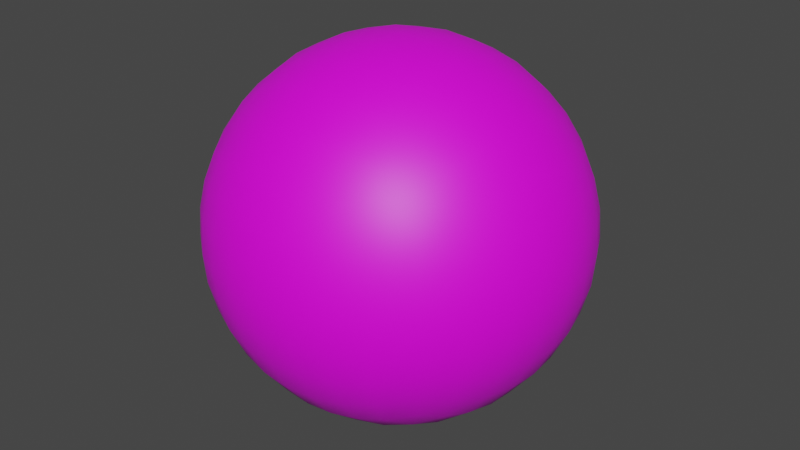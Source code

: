 # Source: debugsphere.blend  (saved by Blender 3.5.10; exported with 4.5.12 LTS)
import bpy
from mathutils import Matrix  # noqa: F401  (used for matrix-valued properties, if any)

bpy.ops.wm.read_factory_settings(use_empty=True)
scene = bpy.context.scene
scene.name = 'Scene'

# ---- collections
col_collection = bpy.data.collections.new('Collection'); scene.collection.children.link(col_collection)

# ---- images (referenced by path relative to the original .blend; pixels are not part of the script)
import os
ASSET_DIR = os.environ.get("B2B_ASSET_DIR", "")  # directory of the original .blend (textures are referenced by path, not embedded)
HERE = os.path.dirname(os.path.abspath(__file__))  # packed textures are extracted next to this script under _unpacked/

def load_image(name, relpath, width, height, colorspace="sRGB"):
    """Load a texture the original file referenced (path relative to the .blend, or extracted next to this script)."""
    p = next((c for c in (os.path.join(HERE, relpath), os.path.join(ASSET_DIR, relpath)) if relpath and os.path.exists(c)), "")
    if p:
        img = bpy.data.images.load(p, check_existing=True)
        img.name = name
    else:  # same state as the original file: an image datablock whose file is absent (Cycles renders it pink)
        img = bpy.data.images.new(name, width, height)
        img.source = "FILE"
        img.filepath = "//" + (relpath or name)
    img.colorspace_settings.name = colorspace
    return img
img_ef_grid_png = load_image('ef_grid.png', 'ef_grid.png', 1024, 1024, 'sRGB')

# ---- materials (node trees are filled in below, after node groups)
mat_material_001 = bpy.data.materials.new('Material.001')
mat_material_001.use_transparent_shadow = False

# ---- material node trees
mat_material_001.use_nodes = True; mat_material_001.node_tree.nodes.clear()
_N = mat_material_001.node_tree.nodes; _L = mat_material_001.node_tree.links
n0 = _N.new('ShaderNodeBsdfPrincipled'); n0.name = 'Principled BSDF'; n0.location = (10, 300)
n0.distribution = 'GGX'
n0.subsurface_method = 'RANDOM_WALK_SKIN'
n0.inputs[3].default_value = 1.45
n0.inputs[27].default_value = (0.0, 0.0, 0.0, 1.0)
n0.inputs[28].default_value = 1.0
n1 = _N.new('ShaderNodeOutputMaterial'); n1.name = 'Material Output'; n1.location = (300, 300)
n2 = _N.new('ShaderNodeTexImage'); n2.name = 'Image Texture'; n2.location = (-280, 280)
n2.image = img_ef_grid_png
_L.new(n0.outputs[0], n1.inputs[0])
_L.new(n2.outputs[0], n0.inputs[0])
n1.is_active_output = True

# ---- world
world_world = bpy.data.worlds.new('World'); scene.world = world_world
world_world.use_nodes = True; world_world.node_tree.nodes.clear()
_N = world_world.node_tree.nodes; _L = world_world.node_tree.links
n0 = _N.new('ShaderNodeOutputWorld'); n0.name = 'World Output'; n0.location = (300, 300)
n1 = _N.new('ShaderNodeBackground'); n1.name = 'Background'; n1.location = (10, 300)
n1.inputs[0].default_value = (0.05088, 0.05088, 0.05088, 1.0)
_L.new(n1.outputs[0], n0.inputs[0])
n0.is_active_output = True
world_world.color = (0.05088, 0.05088, 0.05088)
world_world.use_sun_shadow = False
world_world.sun_shadow_jitter_overblur = 0.0

# ---- meshes
me_sphere = bpy.data.meshes.new('Sphere')
me_sphere.from_pydata([(0.2887, 0.2887, -0.2887), (0.2165, 0.3187, -0.3187), (0.1443, 0.3385, -0.3385), (0.07217, 0.3499, -0.3499), (1.529e-08, 0.3536, -0.3536), (-0.07217, 0.3499, -0.3499), (-0.1443, 0.3385, -0.3385), (-0.2165, 0.3187, -0.3187), (0.3187, 0.3187, -0.2165), (0.239, 0.3684, -0.239), (0.1593, 0.4002, -0.2539), (0.07967, 0.4181, -0.2624), (1.529e-08, 0.4239, -0.2652), (-0.07967, 0.4181, -0.2624), (-0.1593, 0.4002, -0.2539), (-0.239, 0.3684, -0.239), (0.3385, 0.3385, -0.1443), (0.2539, 0.4002, -0.1593), (0.1693, 0.439, -0.1693), (0.08463, 0.4607, -0.1749), (1.529e-08, 0.4677, -0.1768), (-0.08463, 0.4607, -0.1749), (-0.1693, 0.439, -0.1693), (-0.2539, 0.4002, -0.1593), (0.3499, 0.3499, -0.07217), (0.2624, 0.4181, -0.07967), (0.1749, 0.4607, -0.08463), (0.08746, 0.4845, -0.08746), (1.529e-08, 0.4921, -0.08839), (-0.08746, 0.4845, -0.08746), (-0.1749, 0.4607, -0.08463), (-0.2624, 0.4181, -0.07967), (0.3536, 0.3536, 4.841e-08), (0.2652, 0.4239, 4.841e-08), (0.1768, 0.4677, 4.841e-08), (0.08839, 0.4921, 4.841e-08), (1.529e-08, 0.5, 4.841e-08), (-0.08839, 0.4921, 4.841e-08), (-0.1768, 0.4677, 4.841e-08), (-0.2652, 0.4239, 4.841e-08), (0.3499, 0.3499, 0.07217), (0.2624, 0.4181, 0.07967), (0.1749, 0.4607, 0.08463), (0.08746, 0.4845, 0.08746), (1.529e-08, 0.4921, 0.08839), (-0.08746, 0.4845, 0.08746), (-0.1749, 0.4607, 0.08463), (-0.2624, 0.4181, 0.07967), (0.3385, 0.3385, 0.1443), (0.2539, 0.4002, 0.1593), (0.1693, 0.439, 0.1693), (0.08463, 0.4607, 0.1749), (1.529e-08, 0.4677, 0.1768), (-0.08463, 0.4607, 0.1749), (-0.1693, 0.439, 0.1693), (-0.2539, 0.4002, 0.1593), (0.3187, 0.3187, 0.2165), (0.239, 0.3684, 0.239), (0.1593, 0.4002, 0.2539), (0.07967, 0.4181, 0.2624), (1.529e-08, 0.4239, 0.2652), (-0.07967, 0.4181, 0.2624), (-0.1593, 0.4002, 0.2539), (-0.239, 0.3684, 0.239), (-0.2887, 0.2887, -0.2887), (-0.3187, 0.2165, -0.3187), (-0.3385, 0.1443, -0.3385), (-0.3499, 0.07217, -0.3499), (-0.3536, -4.285e-08, -0.3536), (-0.3499, -0.07217, -0.3499), (-0.3385, -0.1443, -0.3385), (-0.3187, -0.2165, -0.3187), (-0.3187, 0.3187, -0.2165), (-0.3684, 0.239, -0.239), (-0.4002, 0.1593, -0.2539), (-0.4181, 0.07967, -0.2624), (-0.4239, -4.285e-08, -0.2652), (-0.4181, -0.07967, -0.2624), (-0.4002, -0.1593, -0.2539), (-0.3684, -0.239, -0.239), (-0.3385, 0.3385, -0.1443), (-0.4002, 0.2539, -0.1593), (-0.439, 0.1693, -0.1693), (-0.4607, 0.08463, -0.1749), (-0.4677, -4.285e-08, -0.1768), (-0.4607, -0.08463, -0.1749), (-0.439, -0.1693, -0.1693), (-0.4002, -0.2539, -0.1593), (-0.3499, 0.3499, -0.07217), (-0.4181, 0.2624, -0.07967), (-0.4607, 0.1749, -0.08463), (-0.4845, 0.08746, -0.08746), (-0.4921, -4.285e-08, -0.08839), (-0.4845, -0.08746, -0.08746), (-0.4607, -0.1749, -0.08463), (-0.4181, -0.2624, -0.07967), (-0.3536, 0.3536, 4.841e-08), (-0.4239, 0.2652, 4.841e-08), (-0.4677, 0.1768, 4.841e-08), (-0.4921, 0.08839, 4.841e-08), (-0.5, -4.285e-08, 4.841e-08), (-0.4921, -0.08839, 4.841e-08), (-0.4677, -0.1768, 4.841e-08), (-0.4239, -0.2652, 4.841e-08), (-0.3499, 0.3499, 0.07217), (-0.4181, 0.2624, 0.07967), (-0.4607, 0.1749, 0.08463), (-0.4845, 0.08746, 0.08746), (-0.4921, -4.285e-08, 0.08839), (-0.4845, -0.08746, 0.08746), (-0.4607, -0.1749, 0.08463), (-0.4181, -0.2624, 0.07967), (-0.3385, 0.3385, 0.1443), (-0.4002, 0.2539, 0.1593), (-0.439, 0.1693, 0.1693), (-0.4607, 0.08463, 0.1749), (-0.4677, -4.285e-08, 0.1768), (-0.4607, -0.08463, 0.1749), (-0.439, -0.1693, 0.1693), (-0.4002, -0.2539, 0.1593), (-0.3187, 0.3187, 0.2165), (-0.3684, 0.239, 0.239), (-0.4002, 0.1593, 0.2539), (-0.4181, 0.07967, 0.2624), (-0.4239, -4.285e-08, 0.2652), (-0.4181, -0.07967, 0.2624), (-0.4002, -0.1593, 0.2539), (-0.3684, -0.239, 0.239), (-0.2887, -0.2887, -0.2887), (-0.2165, -0.3187, -0.3187), (-0.1443, -0.3385, -0.3385), (-0.07217, -0.3499, -0.3499), (1.529e-08, -0.3536, -0.3536), (0.07217, -0.3499, -0.3499), (0.1443, -0.3385, -0.3385), (0.2165, -0.3187, -0.3187), (-0.3187, -0.3187, -0.2165), (-0.239, -0.3684, -0.239), (-0.1593, -0.4002, -0.2539), (-0.07967, -0.4181, -0.2624), (1.529e-08, -0.4239, -0.2652), (0.07967, -0.4181, -0.2624), (0.1593, -0.4002, -0.2539), (0.239, -0.3684, -0.239), (-0.3385, -0.3385, -0.1443), (-0.2539, -0.4002, -0.1593), (-0.1693, -0.439, -0.1693), (-0.08463, -0.4607, -0.1749), (1.529e-08, -0.4677, -0.1768), (0.08463, -0.4607, -0.1749), (0.1693, -0.439, -0.1693), (0.2539, -0.4002, -0.1593), (-0.3499, -0.3499, -0.07217), (-0.2624, -0.4181, -0.07967), (-0.1749, -0.4607, -0.08463), (-0.08746, -0.4845, -0.08746), (1.529e-08, -0.4921, -0.08839), (0.08746, -0.4845, -0.08746), (0.1749, -0.4607, -0.08463), (0.2624, -0.4181, -0.07967), (-0.3536, -0.3536, 4.841e-08), (-0.2652, -0.4239, 4.841e-08), (-0.1768, -0.4677, 4.841e-08), (-0.08839, -0.4921, 4.841e-08), (1.529e-08, -0.5, 4.841e-08), (0.08839, -0.4921, 4.841e-08), (0.1768, -0.4677, 4.841e-08), (0.2652, -0.4239, 4.841e-08), (-0.3499, -0.3499, 0.07217), (-0.2624, -0.4181, 0.07967), (-0.1749, -0.4607, 0.08463), (-0.08746, -0.4845, 0.08746), (1.529e-08, -0.4921, 0.08839), (0.08746, -0.4845, 0.08746), (0.1749, -0.4607, 0.08463), (0.2624, -0.4181, 0.07967), (-0.3385, -0.3385, 0.1443), (-0.2539, -0.4002, 0.1593), (-0.1693, -0.439, 0.1693), (-0.08463, -0.4607, 0.1749), (1.529e-08, -0.4677, 0.1768), (0.08463, -0.4607, 0.1749), (0.1693, -0.439, 0.1693), (0.2539, -0.4002, 0.1593), (-0.3187, -0.3187, 0.2165), (-0.239, -0.3684, 0.239), (-0.1593, -0.4002, 0.2539), (-0.07967, -0.4181, 0.2624), (1.529e-08, -0.4239, 0.2652), (0.07967, -0.4181, 0.2624), (0.1593, -0.4002, 0.2539), (0.239, -0.3684, 0.239), (0.2887, -0.2887, -0.2887), (0.3187, -0.2165, -0.3187), (0.3385, -0.1443, -0.3385), (0.3499, -0.07217, -0.3499), (0.3536, -4.285e-08, -0.3536), (0.3499, 0.07217, -0.3499), (0.3385, 0.1443, -0.3385), (0.3187, 0.2165, -0.3187), (0.3187, -0.3187, -0.2165), (0.3684, -0.239, -0.239), (0.4002, -0.1593, -0.2539), (0.4181, -0.07967, -0.2624), (0.4239, -4.285e-08, -0.2652), (0.4181, 0.07967, -0.2624), (0.4002, 0.1593, -0.2539), (0.3684, 0.239, -0.239), (0.3385, -0.3385, -0.1443), (0.4002, -0.2539, -0.1593), (0.439, -0.1693, -0.1693), (0.4607, -0.08463, -0.1749), (0.4677, -4.285e-08, -0.1768), (0.4607, 0.08463, -0.1749), (0.439, 0.1693, -0.1693), (0.4002, 0.2539, -0.1593), (0.3499, -0.3499, -0.07217), (0.4181, -0.2624, -0.07967), (0.4607, -0.1749, -0.08463), (0.4845, -0.08746, -0.08746), (0.4921, -4.285e-08, -0.08839), (0.4845, 0.08746, -0.08746), (0.4607, 0.1749, -0.08463), (0.4181, 0.2624, -0.07967), (0.3536, -0.3536, 4.841e-08), (0.4239, -0.2652, 4.841e-08), (0.4677, -0.1768, 4.841e-08), (0.4921, -0.08839, 4.841e-08), (0.5, -4.285e-08, 4.841e-08), (0.4921, 0.08839, 4.841e-08), (0.4677, 0.1768, 4.841e-08), (0.4239, 0.2652, 4.841e-08), (0.3499, -0.3499, 0.07217), (0.4181, -0.2624, 0.07967), (0.4607, -0.1749, 0.08463), (0.4845, -0.08746, 0.08746), (0.4921, -4.285e-08, 0.08839), (0.4845, 0.08746, 0.08746), (0.4607, 0.1749, 0.08463), (0.4181, 0.2624, 0.07967), (0.3385, -0.3385, 0.1443), (0.4002, -0.2539, 0.1593), (0.439, -0.1693, 0.1693), (0.4607, -0.08463, 0.1749), (0.4677, -4.285e-08, 0.1768), (0.4607, 0.08463, 0.1749), (0.439, 0.1693, 0.1693), (0.4002, 0.2539, 0.1593), (0.3187, -0.3187, 0.2165), (0.3684, -0.239, 0.239), (0.4002, -0.1593, 0.2539), (0.4181, -0.07967, 0.2624), (0.4239, -4.285e-08, 0.2652), (0.4181, 0.07967, 0.2624), (0.4002, 0.1593, 0.2539), (0.3684, 0.239, 0.239), (0.239, -0.239, -0.3684), (0.1593, -0.2539, -0.4002), (0.07967, -0.2624, -0.4181), (1.529e-08, -0.2652, -0.4239), (-0.07967, -0.2624, -0.4181), (-0.1593, -0.2539, -0.4002), (-0.239, -0.239, -0.3684), (0.2539, -0.1593, -0.4002), (0.1693, -0.1693, -0.439), (0.08463, -0.1749, -0.4607), (1.529e-08, -0.1768, -0.4677), (-0.08463, -0.1749, -0.4607), (-0.1693, -0.1693, -0.439), (-0.2539, -0.1593, -0.4002), (0.2624, -0.07967, -0.4181), (0.1749, -0.08463, -0.4607), (0.08746, -0.08746, -0.4845), (1.529e-08, -0.08839, -0.4921), (-0.08746, -0.08746, -0.4845), (-0.1749, -0.08463, -0.4607), (-0.2624, -0.07967, -0.4181), (0.2652, -4.285e-08, -0.4239), (0.1768, -4.285e-08, -0.4677), (0.08839, -4.285e-08, -0.4921), (1.529e-08, -4.285e-08, -0.5), (-0.08839, -4.285e-08, -0.4921), (-0.1768, -4.285e-08, -0.4677), (-0.2652, -4.285e-08, -0.4239), (0.2624, 0.07967, -0.4181), (0.1749, 0.08463, -0.4607), (0.08746, 0.08746, -0.4845), (1.529e-08, 0.08839, -0.4921), (-0.08746, 0.08746, -0.4845), (-0.1749, 0.08463, -0.4607), (-0.2624, 0.07967, -0.4181), (0.2539, 0.1593, -0.4002), (0.1693, 0.1693, -0.439), (0.08463, 0.1749, -0.4607), (1.529e-08, 0.1768, -0.4677), (-0.08463, 0.1749, -0.4607), (-0.1693, 0.1693, -0.439), (-0.2539, 0.1593, -0.4002), (0.239, 0.239, -0.3684), (0.1593, 0.2539, -0.4002), (0.07967, 0.2624, -0.4181), (1.529e-08, 0.2652, -0.4239), (-0.07967, 0.2624, -0.4181), (-0.1593, 0.2539, -0.4002), (-0.239, 0.239, -0.3684), (0.2887, 0.2887, 0.2887), (0.2165, 0.3187, 0.3187), (0.1443, 0.3385, 0.3385), (0.07217, 0.3499, 0.3499), (1.529e-08, 0.3536, 0.3536), (-0.07217, 0.3499, 0.3499), (-0.1443, 0.3385, 0.3385), (-0.2165, 0.3187, 0.3187), (-0.2887, 0.2887, 0.2887), (0.3187, 0.2165, 0.3187), (0.239, 0.239, 0.3684), (0.1593, 0.2539, 0.4002), (0.07967, 0.2624, 0.4181), (1.529e-08, 0.2652, 0.4239), (-0.07967, 0.2624, 0.4181), (-0.1593, 0.2539, 0.4002), (-0.239, 0.239, 0.3684), (-0.3187, 0.2165, 0.3187), (0.3385, 0.1443, 0.3385), (0.2539, 0.1593, 0.4002), (0.1693, 0.1693, 0.439), (0.08463, 0.1749, 0.4607), (1.529e-08, 0.1768, 0.4677), (-0.08463, 0.1749, 0.4607), (-0.1693, 0.1693, 0.439), (-0.2539, 0.1593, 0.4002), (-0.3385, 0.1443, 0.3385), (0.3499, 0.07217, 0.3499), (0.2624, 0.07967, 0.4181), (0.1749, 0.08463, 0.4607), (0.08746, 0.08746, 0.4845), (1.529e-08, 0.08839, 0.4921), (-0.08746, 0.08746, 0.4845), (-0.1749, 0.08463, 0.4607), (-0.2624, 0.07967, 0.4181), (-0.3499, 0.07217, 0.3499), (0.3536, -4.285e-08, 0.3536), (0.2652, -4.285e-08, 0.4239), (0.1768, -4.285e-08, 0.4677), (0.08839, -4.285e-08, 0.4921), (1.529e-08, -4.285e-08, 0.5), (-0.08839, -4.285e-08, 0.4921), (-0.1768, -4.285e-08, 0.4677), (-0.2652, -4.285e-08, 0.4239), (-0.3536, -4.285e-08, 0.3536), (0.3499, -0.07217, 0.3499), (0.2624, -0.07967, 0.4181), (0.1749, -0.08463, 0.4607), (0.08746, -0.08746, 0.4845), (1.529e-08, -0.08839, 0.4921), (-0.08746, -0.08746, 0.4845), (-0.1749, -0.08463, 0.4607), (-0.2624, -0.07967, 0.4181), (-0.3499, -0.07217, 0.3499), (0.3385, -0.1443, 0.3385), (0.2539, -0.1593, 0.4002), (0.1693, -0.1693, 0.439), (0.08463, -0.1749, 0.4607), (1.529e-08, -0.1768, 0.4677), (-0.08463, -0.1749, 0.4607), (-0.1693, -0.1693, 0.439), (-0.2539, -0.1593, 0.4002), (-0.3385, -0.1443, 0.3385), (0.3187, -0.2165, 0.3187), (0.239, -0.239, 0.3684), (0.1593, -0.2539, 0.4002), (0.07967, -0.2624, 0.4181), (1.529e-08, -0.2652, 0.4239), (-0.07967, -0.2624, 0.4181), (-0.1593, -0.2539, 0.4002), (-0.239, -0.239, 0.3684), (-0.3187, -0.2165, 0.3187), (0.2887, -0.2887, 0.2887), (0.2165, -0.3187, 0.3187), (0.1443, -0.3385, 0.3385), (0.07217, -0.3499, 0.3499), (1.529e-08, -0.3536, 0.3536), (-0.07217, -0.3499, 0.3499), (-0.1443, -0.3385, 0.3385), (-0.2165, -0.3187, 0.3187), (-0.2887, -0.2887, 0.2887)], [], [(0, 1, 9, 8), (1, 2, 10, 9), (2, 3, 11, 10), (3, 4, 12, 11), (4, 5, 13, 12), (5, 6, 14, 13), (6, 7, 15, 14), (7, 64, 72, 15), (8, 9, 17, 16), (9, 10, 18, 17), (10, 11, 19, 18), (11, 12, 20, 19), (12, 13, 21, 20), (13, 14, 22, 21), (14, 15, 23, 22), (15, 72, 80, 23), (16, 17, 25, 24), (17, 18, 26, 25), (18, 19, 27, 26), (19, 20, 28, 27), (20, 21, 29, 28), (21, 22, 30, 29), (22, 23, 31, 30), (23, 80, 88, 31), (24, 25, 33, 32), (25, 26, 34, 33), (26, 27, 35, 34), (27, 28, 36, 35), (28, 29, 37, 36), (29, 30, 38, 37), (30, 31, 39, 38), (31, 88, 96, 39), (32, 33, 41, 40), (33, 34, 42, 41), (34, 35, 43, 42), (35, 36, 44, 43), (36, 37, 45, 44), (37, 38, 46, 45), (38, 39, 47, 46), (39, 96, 104, 47), (40, 41, 49, 48), (41, 42, 50, 49), (42, 43, 51, 50), (43, 44, 52, 51), (44, 45, 53, 52), (45, 46, 54, 53), (46, 47, 55, 54), (47, 104, 112, 55), (48, 49, 57, 56), (49, 50, 58, 57), (50, 51, 59, 58), (51, 52, 60, 59), (52, 53, 61, 60), (53, 54, 62, 61), (54, 55, 63, 62), (55, 112, 120, 63), (56, 57, 306, 305), (57, 58, 307, 306), (58, 59, 308, 307), (59, 60, 309, 308), (60, 61, 310, 309), (61, 62, 311, 310), (62, 63, 312, 311), (63, 120, 313, 312), (64, 65, 73, 72), (65, 66, 74, 73), (66, 67, 75, 74), (67, 68, 76, 75), (68, 69, 77, 76), (69, 70, 78, 77), (70, 71, 79, 78), (71, 128, 136, 79), (72, 73, 81, 80), (73, 74, 82, 81), (74, 75, 83, 82), (75, 76, 84, 83), (76, 77, 85, 84), (77, 78, 86, 85), (78, 79, 87, 86), (79, 136, 144, 87), (80, 81, 89, 88), (81, 82, 90, 89), (82, 83, 91, 90), (83, 84, 92, 91), (84, 85, 93, 92), (85, 86, 94, 93), (86, 87, 95, 94), (87, 144, 152, 95), (88, 89, 97, 96), (89, 90, 98, 97), (90, 91, 99, 98), (91, 92, 100, 99), (92, 93, 101, 100), (93, 94, 102, 101), (94, 95, 103, 102), (95, 152, 160, 103), (96, 97, 105, 104), (97, 98, 106, 105), (98, 99, 107, 106), (99, 100, 108, 107), (100, 101, 109, 108), (101, 102, 110, 109), (102, 103, 111, 110), (103, 160, 168, 111), (104, 105, 113, 112), (105, 106, 114, 113), (106, 107, 115, 114), (107, 108, 116, 115), (108, 109, 117, 116), (109, 110, 118, 117), (110, 111, 119, 118), (111, 168, 176, 119), (112, 113, 121, 120), (113, 114, 122, 121), (114, 115, 123, 122), (115, 116, 124, 123), (116, 117, 125, 124), (117, 118, 126, 125), (118, 119, 127, 126), (119, 176, 184, 127), (120, 121, 322, 313), (121, 122, 331, 322), (122, 123, 340, 331), (123, 124, 349, 340), (124, 125, 358, 349), (125, 126, 367, 358), (126, 127, 376, 367), (127, 184, 385, 376), (128, 129, 137, 136), (129, 130, 138, 137), (130, 131, 139, 138), (131, 132, 140, 139), (132, 133, 141, 140), (133, 134, 142, 141), (134, 135, 143, 142), (135, 192, 200, 143), (136, 137, 145, 144), (137, 138, 146, 145), (138, 139, 147, 146), (139, 140, 148, 147), (140, 141, 149, 148), (141, 142, 150, 149), (142, 143, 151, 150), (143, 200, 208, 151), (144, 145, 153, 152), (145, 146, 154, 153), (146, 147, 155, 154), (147, 148, 156, 155), (148, 149, 157, 156), (149, 150, 158, 157), (150, 151, 159, 158), (151, 208, 216, 159), (152, 153, 161, 160), (153, 154, 162, 161), (154, 155, 163, 162), (155, 156, 164, 163), (156, 157, 165, 164), (157, 158, 166, 165), (158, 159, 167, 166), (159, 216, 224, 167), (160, 161, 169, 168), (161, 162, 170, 169), (162, 163, 171, 170), (163, 164, 172, 171), (164, 165, 173, 172), (165, 166, 174, 173), (166, 167, 175, 174), (167, 224, 232, 175), (168, 169, 177, 176), (169, 170, 178, 177), (170, 171, 179, 178), (171, 172, 180, 179), (172, 173, 181, 180), (173, 174, 182, 181), (174, 175, 183, 182), (175, 232, 240, 183), (176, 177, 185, 184), (177, 178, 186, 185), (178, 179, 187, 186), (179, 180, 188, 187), (180, 181, 189, 188), (181, 182, 190, 189), (182, 183, 191, 190), (183, 240, 248, 191), (184, 185, 384, 385), (185, 186, 383, 384), (186, 187, 382, 383), (187, 188, 381, 382), (188, 189, 380, 381), (189, 190, 379, 380), (190, 191, 378, 379), (191, 248, 377, 378), (192, 193, 201, 200), (193, 194, 202, 201), (194, 195, 203, 202), (195, 196, 204, 203), (196, 197, 205, 204), (197, 198, 206, 205), (198, 199, 207, 206), (199, 0, 8, 207), (200, 201, 209, 208), (201, 202, 210, 209), (202, 203, 211, 210), (203, 204, 212, 211), (204, 205, 213, 212), (205, 206, 214, 213), (206, 207, 215, 214), (207, 8, 16, 215), (208, 209, 217, 216), (209, 210, 218, 217), (210, 211, 219, 218), (211, 212, 220, 219), (212, 213, 221, 220), (213, 214, 222, 221), (214, 215, 223, 222), (215, 16, 24, 223), (216, 217, 225, 224), (217, 218, 226, 225), (218, 219, 227, 226), (219, 220, 228, 227), (220, 221, 229, 228), (221, 222, 230, 229), (222, 223, 231, 230), (223, 24, 32, 231), (224, 225, 233, 232), (225, 226, 234, 233), (226, 227, 235, 234), (227, 228, 236, 235), (228, 229, 237, 236), (229, 230, 238, 237), (230, 231, 239, 238), (231, 32, 40, 239), (232, 233, 241, 240), (233, 234, 242, 241), (234, 235, 243, 242), (235, 236, 244, 243), (236, 237, 245, 244), (237, 238, 246, 245), (238, 239, 247, 246), (239, 40, 48, 247), (240, 241, 249, 248), (241, 242, 250, 249), (242, 243, 251, 250), (243, 244, 252, 251), (244, 245, 253, 252), (245, 246, 254, 253), (246, 247, 255, 254), (247, 48, 56, 255), (248, 249, 368, 377), (249, 250, 359, 368), (250, 251, 350, 359), (251, 252, 341, 350), (252, 253, 332, 341), (253, 254, 323, 332), (254, 255, 314, 323), (255, 56, 305, 314), (192, 135, 256, 193), (135, 134, 257, 256), (134, 133, 258, 257), (133, 132, 259, 258), (132, 131, 260, 259), (131, 130, 261, 260), (130, 129, 262, 261), (129, 128, 71, 262), (193, 256, 263, 194), (256, 257, 264, 263), (257, 258, 265, 264), (258, 259, 266, 265), (259, 260, 267, 266), (260, 261, 268, 267), (261, 262, 269, 268), (262, 71, 70, 269), (194, 263, 270, 195), (263, 264, 271, 270), (264, 265, 272, 271), (265, 266, 273, 272), (266, 267, 274, 273), (267, 268, 275, 274), (268, 269, 276, 275), (269, 70, 69, 276), (195, 270, 277, 196), (270, 271, 278, 277), (271, 272, 279, 278), (272, 273, 280, 279), (273, 274, 281, 280), (274, 275, 282, 281), (275, 276, 283, 282), (276, 69, 68, 283), (196, 277, 284, 197), (277, 278, 285, 284), (278, 279, 286, 285), (279, 280, 287, 286), (280, 281, 288, 287), (281, 282, 289, 288), (282, 283, 290, 289), (283, 68, 67, 290), (197, 284, 291, 198), (284, 285, 292, 291), (285, 286, 293, 292), (286, 287, 294, 293), (287, 288, 295, 294), (288, 289, 296, 295), (289, 290, 297, 296), (290, 67, 66, 297), (198, 291, 298, 199), (291, 292, 299, 298), (292, 293, 300, 299), (293, 294, 301, 300), (294, 295, 302, 301), (295, 296, 303, 302), (296, 297, 304, 303), (297, 66, 65, 304), (199, 298, 1, 0), (298, 299, 2, 1), (299, 300, 3, 2), (300, 301, 4, 3), (301, 302, 5, 4), (302, 303, 6, 5), (303, 304, 7, 6), (304, 65, 64, 7), (305, 306, 315, 314), (306, 307, 316, 315), (307, 308, 317, 316), (308, 309, 318, 317), (309, 310, 319, 318), (310, 311, 320, 319), (311, 312, 321, 320), (312, 313, 322, 321), (314, 315, 324, 323), (315, 316, 325, 324), (316, 317, 326, 325), (317, 318, 327, 326), (318, 319, 328, 327), (319, 320, 329, 328), (320, 321, 330, 329), (321, 322, 331, 330), (323, 324, 333, 332), (324, 325, 334, 333), (325, 326, 335, 334), (326, 327, 336, 335), (327, 328, 337, 336), (328, 329, 338, 337), (329, 330, 339, 338), (330, 331, 340, 339), (332, 333, 342, 341), (333, 334, 343, 342), (334, 335, 344, 343), (335, 336, 345, 344), (336, 337, 346, 345), (337, 338, 347, 346), (338, 339, 348, 347), (339, 340, 349, 348), (341, 342, 351, 350), (342, 343, 352, 351), (343, 344, 353, 352), (344, 345, 354, 353), (345, 346, 355, 354), (346, 347, 356, 355), (347, 348, 357, 356), (348, 349, 358, 357), (350, 351, 360, 359), (351, 352, 361, 360), (352, 353, 362, 361), (353, 354, 363, 362), (354, 355, 364, 363), (355, 356, 365, 364), (356, 357, 366, 365), (357, 358, 367, 366), (359, 360, 369, 368), (360, 361, 370, 369), (361, 362, 371, 370), (362, 363, 372, 371), (363, 364, 373, 372), (364, 365, 374, 373), (365, 366, 375, 374), (366, 367, 376, 375), (368, 369, 378, 377), (369, 370, 379, 378), (370, 371, 380, 379), (371, 372, 381, 380), (372, 373, 382, 381), (373, 374, 383, 382), (374, 375, 384, 383), (375, 376, 385, 384)])
me_sphere.polygons.foreach_set('use_smooth', [True] * 384)
_uv = me_sphere.uv_layers.new(name='UVMap')
_uv.uv.foreach_set('vector', [2.232, -1.232, 1.799, -1.412, 1.934, -0.9341, 2.412, -0.799, 1.799, -1.412, 1.366, -1.531, 1.456, -1.023, 1.934, -0.9341, 1.366, -1.531, 0.933, -1.599, 0.978, -1.074, 1.456, -1.023, 0.933, -1.599, 0.5, -1.621, 0.5, -1.091, 0.978, -1.074, 0.5, -1.621, 0.06699, -1.599, 0.02197, -1.074, 0.5, -1.091, 0.06699, -1.599, -0.366, -1.531, -0.4561, -1.023, 0.02197, -1.074, -0.366, -1.531, -0.799, -1.412, -0.9341, -0.9341, -0.4561, -1.023, -0.799, -1.412, -1.232, -1.232, -1.412, -0.799, -0.9341, -0.9341, 2.412, -0.799, 1.934, -0.9341, 2.023, -0.4561, 2.531, -0.366, 1.934, -0.9341, 1.456, -1.023, 1.516, -0.5155, 2.023, -0.4561, 1.456, -1.023, 0.978, -1.074, 1.008, -0.5496, 1.516, -0.5155, 0.978, -1.074, 0.5, -1.091, 0.5, -0.5607, 1.008, -0.5496, 0.5, -1.091, 0.02197, -1.074, -0.007752, -0.5496, 0.5, -0.5607, 0.02197, -1.074, -0.4561, -1.023, -0.5155, -0.5155, -0.007752, -0.5496, -0.4561, -1.023, -0.9341, -0.9341, -1.023, -0.4561, -0.5155, -0.5155, -0.9341, -0.9341, -1.412, -0.799, -1.531, -0.366, -1.023, -0.4561, 2.531, -0.366, 2.023, -0.4561, 2.074, 0.02197, 2.599, 0.06699, 2.023, -0.4561, 1.516, -0.5155, 1.55, -0.007752, 2.074, 0.02197, 1.516, -0.5155, 1.008, -0.5496, 1.025, -0.02478, 1.55, -0.007752, 1.008, -0.5496, 0.5, -0.5607, 0.5, -0.03033, 1.025, -0.02478, 0.5, -0.5607, -0.007752, -0.5496, -0.02478, -0.02478, 0.5, -0.03033, -0.007752, -0.5496, -0.5155, -0.5155, -0.5496, -0.007752, -0.02478, -0.02478, -0.5155, -0.5155, -1.023, -0.4561, -1.074, 0.02197, -0.5496, -0.007752, -1.023, -0.4561, -1.531, -0.366, -1.599, 0.06699, -1.074, 0.02197, 2.599, 0.06699, 2.074, 0.02197, 2.091, 0.5, 2.621, 0.5, 2.074, 0.02197, 1.55, -0.007752, 1.561, 0.5, 2.091, 0.5, 1.55, -0.007752, 1.025, -0.02478, 1.03, 0.5, 1.561, 0.5, 1.025, -0.02478, 0.5, -0.03033, 0.5, 0.5, 1.03, 0.5, 0.5, -0.03033, -0.02478, -0.02478, -0.03033, 0.5, 0.5, 0.5, -0.02478, -0.02478, -0.5496, -0.007752, -0.5607, 0.5, -0.03033, 0.5, -0.5496, -0.007752, -1.074, 0.02197, -1.091, 0.5, -0.5607, 0.5, -1.074, 0.02197, -1.599, 0.06699, -1.621, 0.5, -1.091, 0.5, 2.621, 0.5, 2.091, 0.5, 2.074, 0.978, 2.599, 0.933, 2.091, 0.5, 1.561, 0.5, 1.55, 1.008, 2.074, 0.978, 1.561, 0.5, 1.03, 0.5, 1.025, 1.025, 1.55, 1.008, 1.03, 0.5, 0.5, 0.5, 0.5, 1.03, 1.025, 1.025, 0.5, 0.5, -0.03033, 0.5, -0.02478, 1.025, 0.5, 1.03, -0.03033, 0.5, -0.5607, 0.5, -0.5496, 1.008, -0.02478, 1.025, -0.5607, 0.5, -1.091, 0.5, -1.074, 0.978, -0.5496, 1.008, -1.091, 0.5, -1.621, 0.5, -1.599, 0.933, -1.074, 0.978, 2.599, 0.933, 2.074, 0.978, 2.023, 1.456, 2.531, 1.366, 2.074, 0.978, 1.55, 1.008, 1.516, 1.516, 2.023, 1.456, 1.55, 1.008, 1.025, 1.025, 1.008, 1.55, 1.516, 1.516, 1.025, 1.025, 0.5, 1.03, 0.5, 1.561, 1.008, 1.55, 0.5, 1.03, -0.02478, 1.025, -0.007752, 1.55, 0.5, 1.561, -0.02478, 1.025, -0.5496, 1.008, -0.5155, 1.516, -0.007752, 1.55, -0.5496, 1.008, -1.074, 0.978, -1.023, 1.456, -0.5155, 1.516, -1.074, 0.978, -1.599, 0.933, -1.531, 1.366, -1.023, 1.456, 2.531, 1.366, 2.023, 1.456, 1.934, 1.934, 2.412, 1.799, 2.023, 1.456, 1.516, 1.516, 1.456, 2.023, 1.934, 1.934, 1.516, 1.516, 1.008, 1.55, 0.978, 2.074, 1.456, 2.023, 1.008, 1.55, 0.5, 1.561, 0.5, 2.091, 0.978, 2.074, 0.5, 1.561, -0.007752, 1.55, 0.02197, 2.074, 0.5, 2.091, -0.007752, 1.55, -0.5155, 1.516, -0.4561, 2.023, 0.02197, 2.074, -0.5155, 1.516, -1.023, 1.456, -0.9341, 1.934, -0.4561, 2.023, -1.023, 1.456, -1.531, 1.366, -1.412, 1.799, -0.9341, 1.934, 2.412, 1.799, 1.934, 1.934, 1.799, 2.412, 2.232, 2.232, 1.934, 1.934, 1.456, 2.023, 1.366, 2.531, 1.799, 2.412, 1.456, 2.023, 0.978, 2.074, 0.933, 2.599, 1.366, 2.531, 0.978, 2.074, 0.5, 2.091, 0.5, 2.621, 0.933, 2.599, 0.5, 2.091, 0.02197, 2.074, 0.06699, 2.599, 0.5, 2.621, 0.02197, 2.074, -0.4561, 2.023, -0.366, 2.531, 0.06699, 2.599, -0.4561, 2.023, -0.9341, 1.934, -0.799, 2.412, -0.366, 2.531, -0.9341, 1.934, -1.412, 1.799, -1.232, 2.232, -0.799, 2.412, 2.232, -1.232, 1.799, -1.412, 1.934, -0.9341, 2.412, -0.799, 1.799, -1.412, 1.366, -1.531, 1.456, -1.023, 1.934, -0.9341, 1.366, -1.531, 0.933, -1.599, 0.978, -1.074, 1.456, -1.023, 0.933, -1.599, 0.5, -1.621, 0.5, -1.091, 0.978, -1.074, 0.5, -1.621, 0.06699, -1.599, 0.02197, -1.074, 0.5, -1.091, 0.06699, -1.599, -0.366, -1.531, -0.4561, -1.023, 0.02197, -1.074, -0.366, -1.531, -0.799, -1.412, -0.9341, -0.9341, -0.4561, -1.023, -0.799, -1.412, -1.232, -1.232, -1.412, -0.799, -0.9341, -0.9341, 2.412, -0.799, 1.934, -0.9341, 2.023, -0.4561, 2.531, -0.366, 1.934, -0.9341, 1.456, -1.023, 1.516, -0.5155, 2.023, -0.4561, 1.456, -1.023, 0.978, -1.074, 1.008, -0.5496, 1.516, -0.5155, 0.978, -1.074, 0.5, -1.091, 0.5, -0.5607, 1.008, -0.5496, 0.5, -1.091, 0.02197, -1.074, -0.007753, -0.5496, 0.5, -0.5607, 0.02197, -1.074, -0.4561, -1.023, -0.5155, -0.5155, -0.007753, -0.5496, -0.4561, -1.023, -0.9341, -0.9341, -1.023, -0.4561, -0.5155, -0.5155, -0.9341, -0.9341, -1.412, -0.799, -1.531, -0.366, -1.023, -0.4561, 2.531, -0.366, 2.023, -0.4561, 2.074, 0.02197, 2.599, 0.06699, 2.023, -0.4561, 1.516, -0.5155, 1.55, -0.007752, 2.074, 0.02197, 1.516, -0.5155, 1.008, -0.5496, 1.025, -0.02478, 1.55, -0.007752, 1.008, -0.5496, 0.5, -0.5607, 0.5, -0.03033, 1.025, -0.02478, 0.5, -0.5607, -0.007753, -0.5496, -0.02478, -0.02478, 0.5, -0.03033, -0.007753, -0.5496, -0.5155, -0.5155, -0.5496, -0.007752, -0.02478, -0.02478, -0.5155, -0.5155, -1.023, -0.4561, -1.074, 0.02197, -0.5496, -0.007752, -1.023, -0.4561, -1.531, -0.366, -1.599, 0.06699, -1.074, 0.02197, 2.599, 0.06699, 2.074, 0.02197, 2.091, 0.5, 2.621, 0.5, 2.074, 0.02197, 1.55, -0.007752, 1.561, 0.5, 2.091, 0.5, 1.55, -0.007752, 1.025, -0.02478, 1.03, 0.5, 1.561, 0.5, 1.025, -0.02478, 0.5, -0.03033, 0.5, 0.5, 1.03, 0.5, 0.5, -0.03033, -0.02478, -0.02478, -0.03033, 0.5, 0.5, 0.5, -0.02478, -0.02478, -0.5496, -0.007752, -0.5607, 0.5, -0.03033, 0.5, -0.5496, -0.007752, -1.074, 0.02197, -1.091, 0.5, -0.5607, 0.5, -1.074, 0.02197, -1.599, 0.06699, -1.621, 0.5, -1.091, 0.5, 2.621, 0.5, 2.091, 0.5, 2.074, 0.978, 2.599, 0.933, 2.091, 0.5, 1.561, 0.5, 1.55, 1.008, 2.074, 0.978, 1.561, 0.5, 1.03, 0.5, 1.025, 1.025, 1.55, 1.008, 1.03, 0.5, 0.5, 0.5, 0.5, 1.03, 1.025, 1.025, 0.5, 0.5, -0.03033, 0.5, -0.02478, 1.025, 0.5, 1.03, -0.03033, 0.5, -0.5607, 0.5, -0.5496, 1.008, -0.02478, 1.025, -0.5607, 0.5, -1.091, 0.5, -1.074, 0.978, -0.5496, 1.008, -1.091, 0.5, -1.621, 0.5, -1.599, 0.933, -1.074, 0.978, 2.599, 0.933, 2.074, 0.978, 2.023, 1.456, 2.531, 1.366, 2.074, 0.978, 1.55, 1.008, 1.516, 1.516, 2.023, 1.456, 1.55, 1.008, 1.025, 1.025, 1.008, 1.55, 1.516, 1.516, 1.025, 1.025, 0.5, 1.03, 0.5, 1.561, 1.008, 1.55, 0.5, 1.03, -0.02478, 1.025, -0.007753, 1.55, 0.5, 1.561, -0.02478, 1.025, -0.5496, 1.008, -0.5155, 1.516, -0.007753, 1.55, -0.5496, 1.008, -1.074, 0.978, -1.023, 1.456, -0.5155, 1.516, -1.074, 0.978, -1.599, 0.933, -1.531, 1.366, -1.023, 1.456, 2.531, 1.366, 2.023, 1.456, 1.934, 1.934, 2.412, 1.799, 2.023, 1.456, 1.516, 1.516, 1.456, 2.023, 1.934, 1.934, 1.516, 1.516, 1.008, 1.55, 0.978, 2.074, 1.456, 2.023, 1.008, 1.55, 0.5, 1.561, 0.5, 2.091, 0.978, 2.074, 0.5, 1.561, -0.007753, 1.55, 0.02197, 2.074, 0.5, 2.091, -0.007753, 1.55, -0.5155, 1.516, -0.4561, 2.023, 0.02197, 2.074, -0.5155, 1.516, -1.023, 1.456, -0.9341, 1.934, -0.4561, 2.023, -1.023, 1.456, -1.531, 1.366, -1.412, 1.799, -0.9341, 1.934, 2.412, 1.799, 1.934, 1.934, 1.799, 2.412, 2.232, 2.232, 1.934, 1.934, 1.456, 2.023, 1.366, 2.531, 1.799, 2.412, 1.456, 2.023, 0.978, 2.074, 0.933, 2.599, 1.366, 2.531, 0.978, 2.074, 0.5, 2.091, 0.5, 2.621, 0.933, 2.599, 0.5, 2.091, 0.02197, 2.074, 0.06699, 2.599, 0.5, 2.621, 0.02197, 2.074, -0.4561, 2.023, -0.366, 2.531, 0.06699, 2.599, -0.4561, 2.023, -0.9341, 1.934, -0.799, 2.412, -0.366, 2.531, -0.9341, 1.934, -1.412, 1.799, -1.232, 2.232, -0.799, 2.412, -1.232, -1.232, -0.799, -1.412, -0.9341, -0.9341, -1.412, -0.799, -0.799, -1.412, -0.366, -1.531, -0.4561, -1.023, -0.9341, -0.9341, -0.366, -1.531, 0.06699, -1.599, 0.02197, -1.074, -0.4561, -1.023, 0.06699, -1.599, 0.5, -1.621, 0.5, -1.091, 0.02197, -1.074, 0.5, -1.621, 0.933, -1.599, 0.978, -1.074, 0.5, -1.091, 0.933, -1.599, 1.366, -1.531, 1.456, -1.023, 0.978, -1.074, 1.366, -1.531, 1.799, -1.412, 1.934, -0.9341, 1.456, -1.023, 1.799, -1.412, 2.232, -1.232, 2.412, -0.799, 1.934, -0.9341, -1.412, -0.799, -0.9341, -0.9341, -1.023, -0.4561, -1.531, -0.366, -0.9341, -0.9341, -0.4561, -1.023, -0.5155, -0.5155, -1.023, -0.4561, -0.4561, -1.023, 0.02197, -1.074, -0.007752, -0.5496, -0.5155, -0.5155, 0.02197, -1.074, 0.5, -1.091, 0.5, -0.5607, -0.007752, -0.5496, 0.5, -1.091, 0.978, -1.074, 1.008, -0.5496, 0.5, -0.5607, 0.978, -1.074, 1.456, -1.023, 1.516, -0.5155, 1.008, -0.5496, 1.456, -1.023, 1.934, -0.9341, 2.023, -0.4561, 1.516, -0.5155, 1.934, -0.9341, 2.412, -0.799, 2.531, -0.366, 2.023, -0.4561, -1.531, -0.366, -1.023, -0.4561, -1.074, 0.02197, -1.599, 0.06699, -1.023, -0.4561, -0.5155, -0.5155, -0.5496, -0.007752, -1.074, 0.02197, -0.5155, -0.5155, -0.007752, -0.5496, -0.02478, -0.02478, -0.5496, -0.007752, -0.007752, -0.5496, 0.5, -0.5607, 0.5, -0.03033, -0.02478, -0.02478, 0.5, -0.5607, 1.008, -0.5496, 1.025, -0.02478, 0.5, -0.03033, 1.008, -0.5496, 1.516, -0.5155, 1.55, -0.007752, 1.025, -0.02478, 1.516, -0.5155, 2.023, -0.4561, 2.074, 0.02197, 1.55, -0.007752, 2.023, -0.4561, 2.531, -0.366, 2.599, 0.06699, 2.074, 0.02197, -1.599, 0.06699, -1.074, 0.02197, -1.091, 0.5, -1.621, 0.5, -1.074, 0.02197, -0.5496, -0.007752, -0.5607, 0.5, -1.091, 0.5, -0.5496, -0.007752, -0.02478, -0.02478, -0.03033, 0.5, -0.5607, 0.5, -0.02478, -0.02478, 0.5, -0.03033, 0.5, 0.5, -0.03033, 0.5, 0.5, -0.03033, 1.025, -0.02478, 1.03, 0.5, 0.5, 0.5, 1.025, -0.02478, 1.55, -0.007752, 1.561, 0.5, 1.03, 0.5, 1.55, -0.007752, 2.074, 0.02197, 2.091, 0.5, 1.561, 0.5, 2.074, 0.02197, 2.599, 0.06699, 2.621, 0.5, 2.091, 0.5, -1.621, 0.5, -1.091, 0.5, -1.074, 0.978, -1.599, 0.933, -1.091, 0.5, -0.5607, 0.5, -0.5496, 1.008, -1.074, 0.978, -0.5607, 0.5, -0.03033, 0.5, -0.02478, 1.025, -0.5496, 1.008, -0.03033, 0.5, 0.5, 0.5, 0.5, 1.03, -0.02478, 1.025, 0.5, 0.5, 1.03, 0.5, 1.025, 1.025, 0.5, 1.03, 1.03, 0.5, 1.561, 0.5, 1.55, 1.008, 1.025, 1.025, 1.561, 0.5, 2.091, 0.5, 2.074, 0.978, 1.55, 1.008, 2.091, 0.5, 2.621, 0.5, 2.599, 0.933, 2.074, 0.978, -1.599, 0.933, -1.074, 0.978, -1.023, 1.456, -1.531, 1.366, -1.074, 0.978, -0.5496, 1.008, -0.5155, 1.516, -1.023, 1.456, -0.5496, 1.008, -0.02478, 1.025, -0.007752, 1.55, -0.5155, 1.516, -0.02478, 1.025, 0.5, 1.03, 0.5, 1.561, -0.007752, 1.55, 0.5, 1.03, 1.025, 1.025, 1.008, 1.55, 0.5, 1.561, 1.025, 1.025, 1.55, 1.008, 1.516, 1.516, 1.008, 1.55, 1.55, 1.008, 2.074, 0.978, 2.023, 1.456, 1.516, 1.516, 2.074, 0.978, 2.599, 0.933, 2.531, 1.366, 2.023, 1.456, -1.531, 1.366, -1.023, 1.456, -0.9341, 1.934, -1.412, 1.799, -1.023, 1.456, -0.5155, 1.516, -0.4561, 2.023, -0.9341, 1.934, -0.5155, 1.516, -0.007752, 1.55, 0.02197, 2.074, -0.4561, 2.023, -0.007752, 1.55, 0.5, 1.561, 0.5, 2.091, 0.02197, 2.074, 0.5, 1.561, 1.008, 1.55, 0.978, 2.074, 0.5, 2.091, 1.008, 1.55, 1.516, 1.516, 1.456, 2.023, 0.978, 2.074, 1.516, 1.516, 2.023, 1.456, 1.934, 1.934, 1.456, 2.023, 2.023, 1.456, 2.531, 1.366, 2.412, 1.799, 1.934, 1.934, -1.412, 1.799, -0.9341, 1.934, -0.799, 2.412, -1.232, 2.232, -0.9341, 1.934, -0.4561, 2.023, -0.366, 2.531, -0.799, 2.412, -0.4561, 2.023, 0.02197, 2.074, 0.06699, 2.599, -0.366, 2.531, 0.02197, 2.074, 0.5, 2.091, 0.5, 2.621, 0.06699, 2.599, 0.5, 2.091, 0.978, 2.074, 0.933, 2.599, 0.5, 2.621, 0.978, 2.074, 1.456, 2.023, 1.366, 2.531, 0.933, 2.599, 1.456, 2.023, 1.934, 1.934, 1.799, 2.412, 1.366, 2.531, 1.934, 1.934, 2.412, 1.799, 2.232, 2.232, 1.799, 2.412, -1.232, -1.232, -0.799, -1.412, -0.9341, -0.9341, -1.412, -0.799, -0.799, -1.412, -0.366, -1.531, -0.4561, -1.023, -0.9341, -0.9341, -0.366, -1.531, 0.06699, -1.599, 0.02197, -1.074, -0.4561, -1.023, 0.06699, -1.599, 0.5, -1.621, 0.5, -1.091, 0.02197, -1.074, 0.5, -1.621, 0.933, -1.599, 0.978, -1.074, 0.5, -1.091, 0.933, -1.599, 1.366, -1.531, 1.456, -1.023, 0.978, -1.074, 1.366, -1.531, 1.799, -1.412, 1.934, -0.9341, 1.456, -1.023, 1.799, -1.412, 2.232, -1.232, 2.412, -0.799, 1.934, -0.9341, -1.412, -0.799, -0.9341, -0.9341, -1.023, -0.4561, -1.531, -0.366, -0.9341, -0.9341, -0.4561, -1.023, -0.5155, -0.5155, -1.023, -0.4561, -0.4561, -1.023, 0.02197, -1.074, -0.007753, -0.5496, -0.5155, -0.5155, 0.02197, -1.074, 0.5, -1.091, 0.5, -0.5607, -0.007753, -0.5496, 0.5, -1.091, 0.978, -1.074, 1.008, -0.5496, 0.5, -0.5607, 0.978, -1.074, 1.456, -1.023, 1.516, -0.5155, 1.008, -0.5496, 1.456, -1.023, 1.934, -0.9341, 2.023, -0.4561, 1.516, -0.5155, 1.934, -0.9341, 2.412, -0.799, 2.531, -0.366, 2.023, -0.4561, -1.531, -0.366, -1.023, -0.4561, -1.074, 0.02197, -1.599, 0.06699, -1.023, -0.4561, -0.5155, -0.5155, -0.5496, -0.007752, -1.074, 0.02197, -0.5155, -0.5155, -0.007753, -0.5496, -0.02478, -0.02478, -0.5496, -0.007752, -0.007753, -0.5496, 0.5, -0.5607, 0.5, -0.03033, -0.02478, -0.02478, 0.5, -0.5607, 1.008, -0.5496, 1.025, -0.02478, 0.5, -0.03033, 1.008, -0.5496, 1.516, -0.5155, 1.55, -0.007752, 1.025, -0.02478, 1.516, -0.5155, 2.023, -0.4561, 2.074, 0.02197, 1.55, -0.007752, 2.023, -0.4561, 2.531, -0.366, 2.599, 0.06699, 2.074, 0.02197, -1.599, 0.06699, -1.074, 0.02197, -1.091, 0.5, -1.621, 0.5, -1.074, 0.02197, -0.5496, -0.007752, -0.5607, 0.5, -1.091, 0.5, -0.5496, -0.007752, -0.02478, -0.02478, -0.03033, 0.5, -0.5607, 0.5, -0.02478, -0.02478, 0.5, -0.03033, 0.5, 0.5, -0.03033, 0.5, 0.5, -0.03033, 1.025, -0.02478, 1.03, 0.5, 0.5, 0.5, 1.025, -0.02478, 1.55, -0.007752, 1.561, 0.5, 1.03, 0.5, 1.55, -0.007752, 2.074, 0.02197, 2.091, 0.5, 1.561, 0.5, 2.074, 0.02197, 2.599, 0.06699, 2.621, 0.5, 2.091, 0.5, -1.621, 0.5, -1.091, 0.5, -1.074, 0.978, -1.599, 0.933, -1.091, 0.5, -0.5607, 0.5, -0.5496, 1.008, -1.074, 0.978, -0.5607, 0.5, -0.03033, 0.5, -0.02478, 1.025, -0.5496, 1.008, -0.03033, 0.5, 0.5, 0.5, 0.5, 1.03, -0.02478, 1.025, 0.5, 0.5, 1.03, 0.5, 1.025, 1.025, 0.5, 1.03, 1.03, 0.5, 1.561, 0.5, 1.55, 1.008, 1.025, 1.025, 1.561, 0.5, 2.091, 0.5, 2.074, 0.978, 1.55, 1.008, 2.091, 0.5, 2.621, 0.5, 2.599, 0.933, 2.074, 0.978, -1.599, 0.933, -1.074, 0.978, -1.023, 1.456, -1.531, 1.366, -1.074, 0.978, -0.5496, 1.008, -0.5155, 1.516, -1.023, 1.456, -0.5496, 1.008, -0.02478, 1.025, -0.007753, 1.55, -0.5155, 1.516, -0.02478, 1.025, 0.5, 1.03, 0.5, 1.561, -0.007753, 1.55, 0.5, 1.03, 1.025, 1.025, 1.008, 1.55, 0.5, 1.561, 1.025, 1.025, 1.55, 1.008, 1.516, 1.516, 1.008, 1.55, 1.55, 1.008, 2.074, 0.978, 2.023, 1.456, 1.516, 1.516, 2.074, 0.978, 2.599, 0.933, 2.531, 1.366, 2.023, 1.456, -1.531, 1.366, -1.023, 1.456, -0.9341, 1.934, -1.412, 1.799, -1.023, 1.456, -0.5155, 1.516, -0.4561, 2.023, -0.9341, 1.934, -0.5155, 1.516, -0.007753, 1.55, 0.02197, 2.074, -0.4561, 2.023, -0.007753, 1.55, 0.5, 1.561, 0.5, 2.091, 0.02197, 2.074, 0.5, 1.561, 1.008, 1.55, 0.978, 2.074, 0.5, 2.091, 1.008, 1.55, 1.516, 1.516, 1.456, 2.023, 0.978, 2.074, 1.516, 1.516, 2.023, 1.456, 1.934, 1.934, 1.456, 2.023, 2.023, 1.456, 2.531, 1.366, 2.412, 1.799, 1.934, 1.934, -1.412, 1.799, -0.9341, 1.934, -0.799, 2.412, -1.232, 2.232, -0.9341, 1.934, -0.4561, 2.023, -0.366, 2.531, -0.799, 2.412, -0.4561, 2.023, 0.02197, 2.074, 0.06699, 2.599, -0.366, 2.531, 0.02197, 2.074, 0.5, 2.091, 0.5, 2.621, 0.06699, 2.599, 0.5, 2.091, 0.978, 2.074, 0.933, 2.599, 0.5, 2.621, 0.978, 2.074, 1.456, 2.023, 1.366, 2.531, 0.933, 2.599, 1.456, 2.023, 1.934, 1.934, 1.799, 2.412, 1.366, 2.531, 1.934, 1.934, 2.412, 1.799, 2.232, 2.232, 1.799, 2.412, 2.232, -1.232, 1.799, -1.412, 1.934, -0.9341, 2.412, -0.799, 1.799, -1.412, 1.366, -1.531, 1.456, -1.023, 1.934, -0.9341, 1.366, -1.531, 0.933, -1.599, 0.978, -1.074, 1.456, -1.023, 0.933, -1.599, 0.5, -1.621, 0.5, -1.091, 0.978, -1.074, 0.5, -1.621, 0.06699, -1.599, 0.02197, -1.074, 0.5, -1.091, 0.06699, -1.599, -0.366, -1.531, -0.4561, -1.023, 0.02197, -1.074, -0.366, -1.531, -0.799, -1.412, -0.9341, -0.9341, -0.4561, -1.023, -0.799, -1.412, -1.232, -1.232, -1.412, -0.799, -0.9341, -0.9341, 2.412, -0.799, 1.934, -0.9341, 2.023, -0.4561, 2.531, -0.366, 1.934, -0.9341, 1.456, -1.023, 1.516, -0.5155, 2.023, -0.4561, 1.456, -1.023, 0.978, -1.074, 1.008, -0.5496, 1.516, -0.5155, 0.978, -1.074, 0.5, -1.091, 0.5, -0.5607, 1.008, -0.5496, 0.5, -1.091, 0.02197, -1.074, -0.007752, -0.5496, 0.5, -0.5607, 0.02197, -1.074, -0.4561, -1.023, -0.5155, -0.5155, -0.007752, -0.5496, -0.4561, -1.023, -0.9341, -0.9341, -1.023, -0.4561, -0.5155, -0.5155, -0.9341, -0.9341, -1.412, -0.799, -1.531, -0.366, -1.023, -0.4561, 2.531, -0.366, 2.023, -0.4561, 2.074, 0.02197, 2.599, 0.06699, 2.023, -0.4561, 1.516, -0.5155, 1.55, -0.007753, 2.074, 0.02197, 1.516, -0.5155, 1.008, -0.5496, 1.025, -0.02478, 1.55, -0.007753, 1.008, -0.5496, 0.5, -0.5607, 0.5, -0.03033, 1.025, -0.02478, 0.5, -0.5607, -0.007752, -0.5496, -0.02478, -0.02478, 0.5, -0.03033, -0.007752, -0.5496, -0.5155, -0.5155, -0.5496, -0.007753, -0.02478, -0.02478, -0.5155, -0.5155, -1.023, -0.4561, -1.074, 0.02197, -0.5496, -0.007753, -1.023, -0.4561, -1.531, -0.366, -1.599, 0.06699, -1.074, 0.02197, 2.599, 0.06699, 2.074, 0.02197, 2.091, 0.5, 2.621, 0.5, 2.074, 0.02197, 1.55, -0.007753, 1.561, 0.5, 2.091, 0.5, 1.55, -0.007753, 1.025, -0.02478, 1.03, 0.5, 1.561, 0.5, 1.025, -0.02478, 0.5, -0.03033, 0.5, 0.5, 1.03, 0.5, 0.5, -0.03033, -0.02478, -0.02478, -0.03033, 0.5, 0.5, 0.5, -0.02478, -0.02478, -0.5496, -0.007753, -0.5607, 0.5, -0.03033, 0.5, -0.5496, -0.007753, -1.074, 0.02197, -1.091, 0.5, -0.5607, 0.5, -1.074, 0.02197, -1.599, 0.06699, -1.621, 0.5, -1.091, 0.5, 2.621, 0.5, 2.091, 0.5, 2.074, 0.978, 2.599, 0.933, 2.091, 0.5, 1.561, 0.5, 1.55, 1.008, 2.074, 0.978, 1.561, 0.5, 1.03, 0.5, 1.025, 1.025, 1.55, 1.008, 1.03, 0.5, 0.5, 0.5, 0.5, 1.03, 1.025, 1.025, 0.5, 0.5, -0.03033, 0.5, -0.02478, 1.025, 0.5, 1.03, -0.03033, 0.5, -0.5607, 0.5, -0.5496, 1.008, -0.02478, 1.025, -0.5607, 0.5, -1.091, 0.5, -1.074, 0.978, -0.5496, 1.008, -1.091, 0.5, -1.621, 0.5, -1.599, 0.933, -1.074, 0.978, 2.599, 0.933, 2.074, 0.978, 2.023, 1.456, 2.531, 1.366, 2.074, 0.978, 1.55, 1.008, 1.516, 1.516, 2.023, 1.456, 1.55, 1.008, 1.025, 1.025, 1.008, 1.55, 1.516, 1.516, 1.025, 1.025, 0.5, 1.03, 0.5, 1.561, 1.008, 1.55, 0.5, 1.03, -0.02478, 1.025, -0.007752, 1.55, 0.5, 1.561, -0.02478, 1.025, -0.5496, 1.008, -0.5155, 1.516, -0.007752, 1.55, -0.5496, 1.008, -1.074, 0.978, -1.023, 1.456, -0.5155, 1.516, -1.074, 0.978, -1.599, 0.933, -1.531, 1.366, -1.023, 1.456, 2.531, 1.366, 2.023, 1.456, 1.934, 1.934, 2.412, 1.799, 2.023, 1.456, 1.516, 1.516, 1.456, 2.023, 1.934, 1.934, 1.516, 1.516, 1.008, 1.55, 0.978, 2.074, 1.456, 2.023, 1.008, 1.55, 0.5, 1.561, 0.5, 2.091, 0.978, 2.074, 0.5, 1.561, -0.007752, 1.55, 0.02197, 2.074, 0.5, 2.091, -0.007752, 1.55, -0.5155, 1.516, -0.4561, 2.023, 0.02197, 2.074, -0.5155, 1.516, -1.023, 1.456, -0.9341, 1.934, -0.4561, 2.023, -1.023, 1.456, -1.531, 1.366, -1.412, 1.799, -0.9341, 1.934, 2.412, 1.799, 1.934, 1.934, 1.799, 2.412, 2.232, 2.232, 1.934, 1.934, 1.456, 2.023, 1.366, 2.531, 1.799, 2.412, 1.456, 2.023, 0.978, 2.074, 0.933, 2.599, 1.366, 2.531, 0.978, 2.074, 0.5, 2.091, 0.5, 2.621, 0.933, 2.599, 0.5, 2.091, 0.02197, 2.074, 0.06699, 2.599, 0.5, 2.621, 0.02197, 2.074, -0.4561, 2.023, -0.366, 2.531, 0.06699, 2.599, -0.4561, 2.023, -0.9341, 1.934, -0.799, 2.412, -0.366, 2.531, -0.9341, 1.934, -1.412, 1.799, -1.232, 2.232, -0.799, 2.412, 2.232, 2.232, 1.799, 2.412, 1.934, 1.934, 2.412, 1.799, 1.799, 2.412, 1.366, 2.531, 1.456, 2.023, 1.934, 1.934, 1.366, 2.531, 0.933, 2.599, 0.978, 2.074, 1.456, 2.023, 0.933, 2.599, 0.5, 2.621, 0.5, 2.091, 0.978, 2.074, 0.5, 2.621, 0.06699, 2.599, 0.02197, 2.074, 0.5, 2.091, 0.06699, 2.599, -0.366, 2.531, -0.4561, 2.023, 0.02197, 2.074, -0.366, 2.531, -0.799, 2.412, -0.9341, 1.934, -0.4561, 2.023, -0.799, 2.412, -1.232, 2.232, -1.412, 1.799, -0.9341, 1.934, 2.412, 1.799, 1.934, 1.934, 2.023, 1.456, 2.531, 1.366, 1.934, 1.934, 1.456, 2.023, 1.516, 1.516, 2.023, 1.456, 1.456, 2.023, 0.978, 2.074, 1.008, 1.55, 1.516, 1.516, 0.978, 2.074, 0.5, 2.091, 0.5, 1.561, 1.008, 1.55, 0.5, 2.091, 0.02197, 2.074, -0.007752, 1.55, 0.5, 1.561, 0.02197, 2.074, -0.4561, 2.023, -0.5155, 1.516, -0.007752, 1.55, -0.4561, 2.023, -0.9341, 1.934, -1.023, 1.456, -0.5155, 1.516, -0.9341, 1.934, -1.412, 1.799, -1.531, 1.366, -1.023, 1.456, 2.531, 1.366, 2.023, 1.456, 2.074, 0.978, 2.599, 0.933, 2.023, 1.456, 1.516, 1.516, 1.55, 1.008, 2.074, 0.978, 1.516, 1.516, 1.008, 1.55, 1.025, 1.025, 1.55, 1.008, 1.008, 1.55, 0.5, 1.561, 0.5, 1.03, 1.025, 1.025, 0.5, 1.561, -0.007752, 1.55, -0.02478, 1.025, 0.5, 1.03, -0.007752, 1.55, -0.5155, 1.516, -0.5496, 1.008, -0.02478, 1.025, -0.5155, 1.516, -1.023, 1.456, -1.074, 0.978, -0.5496, 1.008, -1.023, 1.456, -1.531, 1.366, -1.599, 0.933, -1.074, 0.978, 2.599, 0.933, 2.074, 0.978, 2.091, 0.5, 2.621, 0.5, 2.074, 0.978, 1.55, 1.008, 1.561, 0.5, 2.091, 0.5, 1.55, 1.008, 1.025, 1.025, 1.03, 0.5, 1.561, 0.5, 1.025, 1.025, 0.5, 1.03, 0.5, 0.5, 1.03, 0.5, 0.5, 1.03, -0.02478, 1.025, -0.03033, 0.5, 0.5, 0.5, -0.02478, 1.025, -0.5496, 1.008, -0.5607, 0.5, -0.03033, 0.5, -0.5496, 1.008, -1.074, 0.978, -1.091, 0.5, -0.5607, 0.5, -1.074, 0.978, -1.599, 0.933, -1.621, 0.5, -1.091, 0.5, 2.621, 0.5, 2.091, 0.5, 2.074, 0.02197, 2.599, 0.06699, 2.091, 0.5, 1.561, 0.5, 1.55, -0.007753, 2.074, 0.02197, 1.561, 0.5, 1.03, 0.5, 1.025, -0.02478, 1.55, -0.007753, 1.03, 0.5, 0.5, 0.5, 0.5, -0.03033, 1.025, -0.02478, 0.5, 0.5, -0.03033, 0.5, -0.02478, -0.02478, 0.5, -0.03033, -0.03033, 0.5, -0.5607, 0.5, -0.5496, -0.007753, -0.02478, -0.02478, -0.5607, 0.5, -1.091, 0.5, -1.074, 0.02197, -0.5496, -0.007753, -1.091, 0.5, -1.621, 0.5, -1.599, 0.06699, -1.074, 0.02197, 2.599, 0.06699, 2.074, 0.02197, 2.023, -0.4561, 2.531, -0.366, 2.074, 0.02197, 1.55, -0.007753, 1.516, -0.5155, 2.023, -0.4561, 1.55, -0.007753, 1.025, -0.02478, 1.008, -0.5496, 1.516, -0.5155, 1.025, -0.02478, 0.5, -0.03033, 0.5, -0.5607, 1.008, -0.5496, 0.5, -0.03033, -0.02478, -0.02478, -0.007752, -0.5496, 0.5, -0.5607, -0.02478, -0.02478, -0.5496, -0.007753, -0.5155, -0.5155, -0.007752, -0.5496, -0.5496, -0.007753, -1.074, 0.02197, -1.023, -0.4561, -0.5155, -0.5155, -1.074, 0.02197, -1.599, 0.06699, -1.531, -0.366, -1.023, -0.4561, 2.531, -0.366, 2.023, -0.4561, 1.934, -0.9341, 2.412, -0.799, 2.023, -0.4561, 1.516, -0.5155, 1.456, -1.023, 1.934, -0.9341, 1.516, -0.5155, 1.008, -0.5496, 0.978, -1.074, 1.456, -1.023, 1.008, -0.5496, 0.5, -0.5607, 0.5, -1.091, 0.978, -1.074, 0.5, -0.5607, -0.007752, -0.5496, 0.02197, -1.074, 0.5, -1.091, -0.007752, -0.5496, -0.5155, -0.5155, -0.4561, -1.023, 0.02197, -1.074, -0.5155, -0.5155, -1.023, -0.4561, -0.9341, -0.9341, -0.4561, -1.023, -1.023, -0.4561, -1.531, -0.366, -1.412, -0.799, -0.9341, -0.9341, 2.412, -0.799, 1.934, -0.9341, 1.799, -1.412, 2.232, -1.232, 1.934, -0.9341, 1.456, -1.023, 1.366, -1.531, 1.799, -1.412, 1.456, -1.023, 0.978, -1.074, 0.933, -1.599, 1.366, -1.531, 0.978, -1.074, 0.5, -1.091, 0.5, -1.621, 0.933, -1.599, 0.5, -1.091, 0.02197, -1.074, 0.06699, -1.599, 0.5, -1.621, 0.02197, -1.074, -0.4561, -1.023, -0.366, -1.531, 0.06699, -1.599, -0.4561, -1.023, -0.9341, -0.9341, -0.799, -1.412, -0.366, -1.531, -0.9341, -0.9341, -1.412, -0.799, -1.232, -1.232, -0.799, -1.412])
me_sphere.materials.append(mat_material_001)
me_sphere.update()

# ---- objects
ob_sphere = bpy.data.objects.new('Sphere', me_sphere)

# ---- transforms, parenting, visibility, modifiers, constraints
ob_sphere.location = (0.0, 0.0, 0.0)
ob_sphere.scale = (0.5, 0.5, 0.5)

# ---- collection membership
col_collection.objects.link(ob_sphere)

# ---- scene / render settings (as saved in the file)
scene.frame_start = 1; scene.frame_end = 250; scene.frame_set(1)
scene.render.engine = 'BLENDER_EEVEE_NEXT'
scene.cycles.sampling_pattern = 'TABULATED_SOBOL'
scene.view_settings.view_transform = 'Filmic'
bpy.context.view_layer.update()

# ---- added for rendering (the .blend has no active camera and no usable light): camera, sun
cam_auto = bpy.data.cameras.new('AutoCamera')
cam_auto.lens = 50.0
cam_auto.sensor_width = 36.0
cam_auto.clip_end = 1000.0
ob_auto_camera = bpy.data.objects.new('AutoCamera', cam_auto)
scene.collection.objects.link(ob_auto_camera)
ob_auto_camera.location = (0.801268, -0.961522, 0.641014)
ob_auto_camera.rotation_euler = (1.09748, -7.21219e-08, 0.694738)
scene.camera = ob_auto_camera
light_auto_sun = bpy.data.lights.new('AutoSun', 'SUN')
light_auto_sun.energy = 3.0
light_auto_sun.angle = 0.0523599
ob_auto_sun = bpy.data.objects.new('AutoSun', light_auto_sun)
scene.collection.objects.link(ob_auto_sun)
ob_auto_sun.rotation_euler = (0.872665, 0.174533, 0.523599)
bpy.context.view_layer.update()
